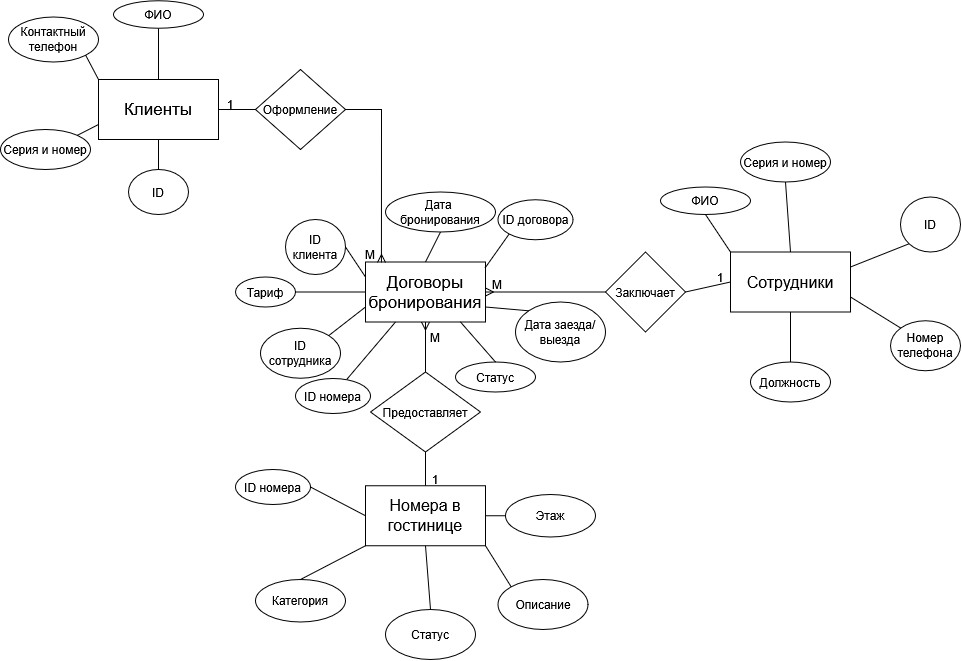

The diagram above was exported from draw.io. Its source (the exported page's mxGraphModel, read from the mxfile embedded in the PNG):
<mxGraphModel dx="1072" dy="697" grid="1" gridSize="10" guides="1" tooltips="1" connect="1" arrows="1" fold="1" page="1" pageScale="1" pageWidth="1654" pageHeight="1169" math="0" shadow="0">
  <root>
    <mxCell id="0" />
    <mxCell id="1" parent="0" />
    <mxCell id="uPhKKgkkY_W4p-xKM7r--253" parent="1" style="rounded=0;whiteSpace=wrap;html=1;fontSize=17;" value="Клиенты" vertex="1">
      <mxGeometry height="60" width="120" x="398" y="270" as="geometry" />
    </mxCell>
    <mxCell id="uPhKKgkkY_W4p-xKM7r--254" parent="1" style="rounded=0;whiteSpace=wrap;html=1;fontSize=16;" value="Номера в гостинице" vertex="1">
      <mxGeometry height="60" width="120" x="665" y="676.25" as="geometry" />
    </mxCell>
    <mxCell id="uPhKKgkkY_W4p-xKM7r--255" parent="1" style="rounded=0;whiteSpace=wrap;html=1;fontSize=17;" value="Договоры&lt;br&gt;бронирования" vertex="1">
      <mxGeometry height="60" width="120" x="665" y="452.5" as="geometry" />
    </mxCell>
    <mxCell id="uPhKKgkkY_W4p-xKM7r--256" parent="1" style="rounded=0;whiteSpace=wrap;html=1;fontSize=16;" value="Сотрудники" vertex="1">
      <mxGeometry height="60" width="120" x="1030" y="442.5" as="geometry" />
    </mxCell>
    <mxCell id="uPhKKgkkY_W4p-xKM7r--257" edge="1" parent="1" source="uPhKKgkkY_W4p-xKM7r--263" style="endArrow=none;html=1;rounded=0;entryX=1;entryY=0.5;entryDx=0;entryDy=0;exitX=0;exitY=0.5;exitDx=0;exitDy=0;" target="uPhKKgkkY_W4p-xKM7r--253" value="">
      <mxGeometry height="50" relative="1" width="50" as="geometry">
        <mxPoint x="539.5" y="355" as="sourcePoint" />
        <mxPoint x="539.5" y="305" as="targetPoint" />
      </mxGeometry>
    </mxCell>
    <mxCell id="uPhKKgkkY_W4p-xKM7r--261" parent="1" style="text;html=1;align=center;verticalAlign=middle;whiteSpace=wrap;rounded=0;" value="1" vertex="1">
      <mxGeometry height="30" width="60" x="990" y="452.5" as="geometry" />
    </mxCell>
    <mxCell id="uPhKKgkkY_W4p-xKM7r--262" parent="1" style="text;html=1;align=center;verticalAlign=middle;whiteSpace=wrap;rounded=0;" value="М" vertex="1">
      <mxGeometry height="30" width="60" x="640" y="430.25" as="geometry" />
    </mxCell>
    <mxCell id="uPhKKgkkY_W4p-xKM7r--263" parent="1" style="rhombus;whiteSpace=wrap;html=1;" value="Оформление" vertex="1">
      <mxGeometry height="80" width="90" x="555" y="260" as="geometry" />
    </mxCell>
    <mxCell id="uPhKKgkkY_W4p-xKM7r--264" parent="1" style="rhombus;whiteSpace=wrap;html=1;" value="Предоставляет" vertex="1">
      <mxGeometry height="80" width="110" x="670" y="562.5" as="geometry" />
    </mxCell>
    <mxCell id="uPhKKgkkY_W4p-xKM7r--265" edge="1" parent="1" source="uPhKKgkkY_W4p-xKM7r--254" style="endArrow=none;html=1;rounded=0;entryX=0.5;entryY=1;entryDx=0;entryDy=0;exitX=0.5;exitY=0;exitDx=0;exitDy=0;" target="uPhKKgkkY_W4p-xKM7r--264" value="">
      <mxGeometry height="50" relative="1" width="50" as="geometry">
        <mxPoint x="585" y="602.5" as="sourcePoint" />
        <mxPoint x="635" y="552.5" as="targetPoint" />
      </mxGeometry>
    </mxCell>
    <mxCell id="uPhKKgkkY_W4p-xKM7r--267" parent="1" style="text;html=1;align=center;verticalAlign=middle;whiteSpace=wrap;rounded=0;" value="1" vertex="1">
      <mxGeometry height="30" width="60" x="705" y="655" as="geometry" />
    </mxCell>
    <mxCell id="uPhKKgkkY_W4p-xKM7r--271" parent="1" style="rhombus;whiteSpace=wrap;html=1;" value="Заключает" vertex="1">
      <mxGeometry height="80" width="80" x="905" y="442.5" as="geometry" />
    </mxCell>
    <mxCell id="uPhKKgkkY_W4p-xKM7r--274" parent="1" style="text;html=1;align=center;verticalAlign=middle;whiteSpace=wrap;rounded=0;" value="1" vertex="1">
      <mxGeometry height="30" width="60" x="500" y="280" as="geometry" />
    </mxCell>
    <mxCell id="uPhKKgkkY_W4p-xKM7r--275" parent="1" style="text;html=1;align=center;verticalAlign=middle;whiteSpace=wrap;rounded=0;" value="М" vertex="1">
      <mxGeometry height="30" width="60" x="767" y="460.25" as="geometry" />
    </mxCell>
    <mxCell id="uPhKKgkkY_W4p-xKM7r--278" parent="1" style="ellipse;whiteSpace=wrap;html=1;" value="ID" vertex="1">
      <mxGeometry height="45" width="60" x="428" y="360" as="geometry" />
    </mxCell>
    <mxCell id="uPhKKgkkY_W4p-xKM7r--279" parent="1" style="ellipse;whiteSpace=wrap;html=1;" value="&lt;div&gt;Контактный&lt;/div&gt;&lt;div&gt;телефон&lt;/div&gt;" vertex="1">
      <mxGeometry height="45" width="90" x="308" y="207.5" as="geometry" />
    </mxCell>
    <mxCell id="uPhKKgkkY_W4p-xKM7r--280" edge="1" parent="1" source="uPhKKgkkY_W4p-xKM7r--278" style="endArrow=none;html=1;rounded=0;exitX=0.5;exitY=0;exitDx=0;exitDy=0;entryX=0.5;entryY=1;entryDx=0;entryDy=0;" target="uPhKKgkkY_W4p-xKM7r--253" value="">
      <mxGeometry height="50" relative="1" width="50" as="geometry">
        <mxPoint x="405" y="360" as="sourcePoint" />
        <mxPoint x="455" y="310" as="targetPoint" />
      </mxGeometry>
    </mxCell>
    <mxCell id="uPhKKgkkY_W4p-xKM7r--281" edge="1" parent="1" source="uPhKKgkkY_W4p-xKM7r--306" style="endArrow=none;html=1;rounded=0;exitX=0.5;exitY=1;exitDx=0;exitDy=0;entryX=0.5;entryY=0;entryDx=0;entryDy=0;" target="uPhKKgkkY_W4p-xKM7r--253" value="">
      <mxGeometry height="50" relative="1" width="50" as="geometry">
        <mxPoint x="539.7380695387828" y="329.0481743151638" as="sourcePoint" />
        <mxPoint x="515" y="310" as="targetPoint" />
      </mxGeometry>
    </mxCell>
    <mxCell id="uPhKKgkkY_W4p-xKM7r--282" edge="1" parent="1" source="uPhKKgkkY_W4p-xKM7r--253" style="endArrow=none;html=1;rounded=0;entryX=1;entryY=1;entryDx=0;entryDy=0;exitX=0;exitY=0;exitDx=0;exitDy=0;" target="uPhKKgkkY_W4p-xKM7r--279" value="">
      <mxGeometry height="50" relative="1" width="50" as="geometry">
        <mxPoint x="480" y="180" as="sourcePoint" />
        <mxPoint x="565" y="230" as="targetPoint" />
      </mxGeometry>
    </mxCell>
    <mxCell id="uPhKKgkkY_W4p-xKM7r--283" parent="1" style="ellipse;whiteSpace=wrap;html=1;" value="ФИО" vertex="1">
      <mxGeometry height="27.5" width="90" x="960" y="377.5" as="geometry" />
    </mxCell>
    <mxCell id="uPhKKgkkY_W4p-xKM7r--284" parent="1" style="ellipse;whiteSpace=wrap;html=1;" value="ID" vertex="1">
      <mxGeometry height="55" width="60" x="1200" y="387.5" as="geometry" />
    </mxCell>
    <mxCell id="uPhKKgkkY_W4p-xKM7r--285" parent="1" style="ellipse;whiteSpace=wrap;html=1;" value="Номер телефона" vertex="1">
      <mxGeometry height="50" width="70" x="1190" y="511.25" as="geometry" />
    </mxCell>
    <mxCell id="uPhKKgkkY_W4p-xKM7r--286" parent="1" style="ellipse;whiteSpace=wrap;html=1;" value="Должность" vertex="1">
      <mxGeometry height="40" width="80" x="1050" y="552.5" as="geometry" />
    </mxCell>
    <mxCell id="uPhKKgkkY_W4p-xKM7r--287" edge="1" parent="1" source="uPhKKgkkY_W4p-xKM7r--286" style="endArrow=none;html=1;rounded=0;exitX=0.5;exitY=0;exitDx=0;exitDy=0;entryX=0.5;entryY=1;entryDx=0;entryDy=0;" target="uPhKKgkkY_W4p-xKM7r--256" value="">
      <mxGeometry height="50" relative="1" width="50" as="geometry">
        <mxPoint x="1060" y="421.25" as="sourcePoint" />
        <mxPoint x="1110" y="371.25" as="targetPoint" />
      </mxGeometry>
    </mxCell>
    <mxCell id="uPhKKgkkY_W4p-xKM7r--289" edge="1" parent="1" source="uPhKKgkkY_W4p-xKM7r--256" style="endArrow=none;html=1;rounded=0;entryX=0.5;entryY=1;entryDx=0;entryDy=0;exitX=0;exitY=0;exitDx=0;exitDy=0;" target="uPhKKgkkY_W4p-xKM7r--283" value="">
      <mxGeometry height="50" relative="1" width="50" as="geometry">
        <mxPoint x="1050" y="311.25" as="sourcePoint" />
        <mxPoint x="1100" y="261.25" as="targetPoint" />
      </mxGeometry>
    </mxCell>
    <mxCell id="uPhKKgkkY_W4p-xKM7r--290" edge="1" parent="1" source="uPhKKgkkY_W4p-xKM7r--256" style="endArrow=none;html=1;rounded=0;entryX=0;entryY=1;entryDx=0;entryDy=0;exitX=1;exitY=0.25;exitDx=0;exitDy=0;" target="uPhKKgkkY_W4p-xKM7r--284" value="">
      <mxGeometry height="50" relative="1" width="50" as="geometry">
        <mxPoint x="1165" y="360" as="sourcePoint" />
        <mxPoint x="1190" y="271.25" as="targetPoint" />
      </mxGeometry>
    </mxCell>
    <mxCell id="uPhKKgkkY_W4p-xKM7r--291" parent="1" style="ellipse;whiteSpace=wrap;html=1;" value="Категория" vertex="1">
      <mxGeometry height="42.5" width="90" x="555" y="770" as="geometry" />
    </mxCell>
    <mxCell id="uPhKKgkkY_W4p-xKM7r--292" edge="1" parent="1" source="uPhKKgkkY_W4p-xKM7r--291" style="endArrow=none;html=1;rounded=0;exitX=0.5;exitY=0;exitDx=0;exitDy=0;entryX=0;entryY=1;entryDx=0;entryDy=0;" target="uPhKKgkkY_W4p-xKM7r--254" value="">
      <mxGeometry height="50" relative="1" width="50" as="geometry">
        <mxPoint x="415" y="682.5" as="sourcePoint" />
        <mxPoint x="465" y="632.5" as="targetPoint" />
      </mxGeometry>
    </mxCell>
    <mxCell id="uPhKKgkkY_W4p-xKM7r--293" parent="1" style="ellipse;whiteSpace=wrap;html=1;" value="ID номера" vertex="1">
      <mxGeometry height="35" width="75" x="535" y="660" as="geometry" />
    </mxCell>
    <mxCell id="uPhKKgkkY_W4p-xKM7r--295" parent="1" style="ellipse;whiteSpace=wrap;html=1;" value="Тариф" vertex="1">
      <mxGeometry height="30" width="60" x="535" y="467.5" as="geometry" />
    </mxCell>
    <mxCell id="uPhKKgkkY_W4p-xKM7r--296" parent="1" style="ellipse;whiteSpace=wrap;html=1;" value="ID договора" vertex="1">
      <mxGeometry height="40" width="75" x="797.5" y="390.25" as="geometry" />
    </mxCell>
    <mxCell id="uPhKKgkkY_W4p-xKM7r--298" parent="1" style="ellipse;whiteSpace=wrap;html=1;" value="ID сотрудника" vertex="1">
      <mxGeometry height="50" width="80" x="560" y="518.75" as="geometry" />
    </mxCell>
    <mxCell id="uPhKKgkkY_W4p-xKM7r--299" edge="1" parent="1" source="uPhKKgkkY_W4p-xKM7r--298" style="endArrow=none;html=1;rounded=0;exitX=1;exitY=0;exitDx=0;exitDy=0;entryX=0;entryY=0.75;entryDx=0;entryDy=0;" target="uPhKKgkkY_W4p-xKM7r--255" value="">
      <mxGeometry height="50" relative="1" width="50" as="geometry">
        <mxPoint x="615" y="532.5" as="sourcePoint" />
        <mxPoint x="665" y="482.5" as="targetPoint" />
      </mxGeometry>
    </mxCell>
    <mxCell id="uPhKKgkkY_W4p-xKM7r--301" edge="1" parent="1" source="uPhKKgkkY_W4p-xKM7r--342" style="endArrow=none;html=1;rounded=0;exitX=0.684;exitY=0.025;exitDx=0;exitDy=0;entryX=0.25;entryY=1;entryDx=0;entryDy=0;exitPerimeter=0;" target="uPhKKgkkY_W4p-xKM7r--255" value="">
      <mxGeometry height="50" relative="1" width="50" as="geometry">
        <mxPoint x="835" y="522.5" as="sourcePoint" />
        <mxPoint x="785" y="512.5" as="targetPoint" />
      </mxGeometry>
    </mxCell>
    <mxCell id="uPhKKgkkY_W4p-xKM7r--302" edge="1" parent="1" source="uPhKKgkkY_W4p-xKM7r--255" style="endArrow=none;html=1;rounded=0;exitX=0.997;exitY=0.098;exitDx=0;exitDy=0;exitPerimeter=0;entryX=0;entryY=1;entryDx=0;entryDy=0;" target="uPhKKgkkY_W4p-xKM7r--296" value="">
      <mxGeometry height="50" relative="1" width="50" as="geometry">
        <mxPoint x="765" y="482.5" as="sourcePoint" />
        <mxPoint x="815" y="432.5" as="targetPoint" />
      </mxGeometry>
    </mxCell>
    <mxCell id="uPhKKgkkY_W4p-xKM7r--304" parent="1" style="ellipse;whiteSpace=wrap;html=1;" value="Серия и номер" vertex="1">
      <mxGeometry height="40" width="90" x="1040" y="332.5" as="geometry" />
    </mxCell>
    <mxCell id="uPhKKgkkY_W4p-xKM7r--305" edge="1" parent="1" source="uPhKKgkkY_W4p-xKM7r--256" style="endArrow=none;html=1;rounded=0;exitX=0.5;exitY=0;exitDx=0;exitDy=0;entryX=0.5;entryY=1;entryDx=0;entryDy=0;" target="uPhKKgkkY_W4p-xKM7r--304" value="">
      <mxGeometry height="50" relative="1" width="50" as="geometry">
        <mxPoint x="1050" y="308.75" as="sourcePoint" />
        <mxPoint x="1100" y="258.75" as="targetPoint" />
      </mxGeometry>
    </mxCell>
    <mxCell id="uPhKKgkkY_W4p-xKM7r--306" parent="1" style="ellipse;whiteSpace=wrap;html=1;" value="ФИО" vertex="1">
      <mxGeometry height="27.5" width="90" x="413" y="191.25" as="geometry" />
    </mxCell>
    <mxCell id="uPhKKgkkY_W4p-xKM7r--307" parent="1" style="ellipse;whiteSpace=wrap;html=1;" value="Серия и номер" vertex="1">
      <mxGeometry height="40" width="90" x="300" y="320" as="geometry" />
    </mxCell>
    <mxCell id="uPhKKgkkY_W4p-xKM7r--308" edge="1" parent="1" source="uPhKKgkkY_W4p-xKM7r--307" style="endArrow=none;html=1;rounded=0;exitX=1;exitY=0;exitDx=0;exitDy=0;entryX=0;entryY=0.75;entryDx=0;entryDy=0;" target="uPhKKgkkY_W4p-xKM7r--253" value="">
      <mxGeometry height="50" relative="1" width="50" as="geometry">
        <mxPoint x="345" y="347.5" as="sourcePoint" />
        <mxPoint x="395" y="297.5" as="targetPoint" />
      </mxGeometry>
    </mxCell>
    <mxCell id="uPhKKgkkY_W4p-xKM7r--310" parent="1" style="ellipse;whiteSpace=wrap;html=1;" value="Статус" vertex="1">
      <mxGeometry height="50" width="90" x="685" y="800" as="geometry" />
    </mxCell>
    <mxCell id="uPhKKgkkY_W4p-xKM7r--311" edge="1" parent="1" source="uPhKKgkkY_W4p-xKM7r--310" style="endArrow=none;html=1;rounded=0;exitX=0.5;exitY=0;exitDx=0;exitDy=0;entryX=0.5;entryY=1;entryDx=0;entryDy=0;" target="uPhKKgkkY_W4p-xKM7r--254" value="">
      <mxGeometry height="50" relative="1" width="50" as="geometry">
        <mxPoint x="565" y="763" as="sourcePoint" />
        <mxPoint x="575" y="720" as="targetPoint" />
      </mxGeometry>
    </mxCell>
    <mxCell id="uPhKKgkkY_W4p-xKM7r--312" parent="1" style="ellipse;whiteSpace=wrap;html=1;" value="Описание" vertex="1">
      <mxGeometry height="50" width="90" x="797.5" y="770" as="geometry" />
    </mxCell>
    <mxCell id="uPhKKgkkY_W4p-xKM7r--313" edge="1" parent="1" source="uPhKKgkkY_W4p-xKM7r--312" style="endArrow=none;html=1;rounded=0;exitX=0;exitY=0;exitDx=0;exitDy=0;entryX=1;entryY=1;entryDx=0;entryDy=0;" target="uPhKKgkkY_W4p-xKM7r--254" value="">
      <mxGeometry height="50" relative="1" width="50" as="geometry">
        <mxPoint x="615" y="779" as="sourcePoint" />
        <mxPoint x="620" y="730" as="targetPoint" />
      </mxGeometry>
    </mxCell>
    <mxCell id="uPhKKgkkY_W4p-xKM7r--340" parent="1" style="ellipse;whiteSpace=wrap;html=1;" value="ID клиента" vertex="1">
      <mxGeometry height="55" width="60" x="585" y="410" as="geometry" />
    </mxCell>
    <mxCell id="uPhKKgkkY_W4p-xKM7r--341" edge="1" parent="1" source="uPhKKgkkY_W4p-xKM7r--255" style="endArrow=none;html=1;rounded=0;fontSize=12;startSize=8;endSize=8;curved=1;entryX=1;entryY=0.5;entryDx=0;entryDy=0;exitX=0;exitY=0.25;exitDx=0;exitDy=0;" target="uPhKKgkkY_W4p-xKM7r--340" value="">
      <mxGeometry height="50" relative="1" width="50" as="geometry">
        <mxPoint x="595" y="520" as="sourcePoint" />
        <mxPoint x="645" y="470" as="targetPoint" />
      </mxGeometry>
    </mxCell>
    <mxCell id="uPhKKgkkY_W4p-xKM7r--342" parent="1" style="ellipse;whiteSpace=wrap;html=1;" value="ID номера" vertex="1">
      <mxGeometry height="35" width="75" x="595" y="569" as="geometry" />
    </mxCell>
    <mxCell id="uPhKKgkkY_W4p-xKM7r--343" parent="1" style="ellipse;whiteSpace=wrap;html=1;" value="Статус" vertex="1">
      <mxGeometry height="30" width="80" x="755" y="552.5" as="geometry" />
    </mxCell>
    <mxCell id="uPhKKgkkY_W4p-xKM7r--344" edge="1" parent="1" source="uPhKKgkkY_W4p-xKM7r--343" style="endArrow=none;html=1;rounded=0;fontSize=12;startSize=8;endSize=8;curved=1;entryX=0.75;entryY=0;entryDx=0;entryDy=0;exitX=0.5;exitY=0;exitDx=0;exitDy=0;" value="">
      <mxGeometry height="50" relative="1" width="50" as="geometry">
        <mxPoint x="745" y="570" as="sourcePoint" />
        <mxPoint x="760" y="512.5" as="targetPoint" />
      </mxGeometry>
    </mxCell>
    <mxCell id="uPhKKgkkY_W4p-xKM7r--346" parent="1" style="ellipse;whiteSpace=wrap;html=1;" value="Этаж" vertex="1">
      <mxGeometry height="42.5" width="90" x="805" y="685" as="geometry" />
    </mxCell>
    <mxCell id="uPhKKgkkY_W4p-xKM7r--347" edge="1" parent="1" source="uPhKKgkkY_W4p-xKM7r--346" style="endArrow=none;html=1;rounded=0;entryX=1;entryY=0.5;entryDx=0;entryDy=0;exitX=0;exitY=0.5;exitDx=0;exitDy=0;" target="uPhKKgkkY_W4p-xKM7r--254" value="">
      <mxGeometry height="50" relative="1" width="50" as="geometry">
        <mxPoint x="545" y="700" as="sourcePoint" />
        <mxPoint x="595" y="650" as="targetPoint" />
      </mxGeometry>
    </mxCell>
    <mxCell id="uPhKKgkkY_W4p-xKM7r--349" parent="1" style="ellipse;whiteSpace=wrap;html=1;" value="&lt;div&gt;Дата&amp;nbsp;&lt;/div&gt;&lt;div&gt;бронирования&lt;/div&gt;" vertex="1">
      <mxGeometry height="40" width="110" x="685" y="382.5" as="geometry" />
    </mxCell>
    <mxCell id="uPhKKgkkY_W4p-xKM7r--351" edge="1" parent="1" source="uPhKKgkkY_W4p-xKM7r--263" style="fontSize=12;html=1;endArrow=ERmany;rounded=0;exitX=1;exitY=0.5;exitDx=0;exitDy=0;entryX=0.133;entryY=0.008;entryDx=0;entryDy=0;entryPerimeter=0;edgeStyle=orthogonalEdgeStyle;" target="uPhKKgkkY_W4p-xKM7r--255" value="">
      <mxGeometry height="100" relative="1" width="100" x="-0.0052" as="geometry">
        <mxPoint x="622.5" y="322.5" as="sourcePoint" />
        <mxPoint x="680" y="410" as="targetPoint" />
      </mxGeometry>
    </mxCell>
    <mxCell id="uPhKKgkkY_W4p-xKM7r--353" edge="1" parent="1" source="uPhKKgkkY_W4p-xKM7r--264" style="fontSize=12;html=1;endArrow=ERmany;rounded=0;exitX=0.5;exitY=0;exitDx=0;exitDy=0;entryX=0.5;entryY=1;entryDx=0;entryDy=0;" target="uPhKKgkkY_W4p-xKM7r--255" value="">
      <mxGeometry height="100" relative="1" width="100" as="geometry">
        <mxPoint x="810" y="670" as="sourcePoint" />
        <mxPoint x="852.5" y="817.5" as="targetPoint" />
      </mxGeometry>
    </mxCell>
    <mxCell id="uPhKKgkkY_W4p-xKM7r--354" parent="1" style="text;html=1;align=center;verticalAlign=middle;whiteSpace=wrap;rounded=0;" value="М" vertex="1">
      <mxGeometry height="30" width="60" x="705" y="512.5" as="geometry" />
    </mxCell>
    <mxCell id="uPhKKgkkY_W4p-xKM7r--357" edge="1" parent="1" source="uPhKKgkkY_W4p-xKM7r--254" style="endArrow=none;html=1;rounded=0;exitX=0;exitY=0.5;exitDx=0;exitDy=0;entryX=1;entryY=0.5;entryDx=0;entryDy=0;" target="uPhKKgkkY_W4p-xKM7r--293" value="">
      <mxGeometry height="50" relative="1" width="50" as="geometry">
        <mxPoint x="650" y="704" as="sourcePoint" />
        <mxPoint x="715" y="670" as="targetPoint" />
      </mxGeometry>
    </mxCell>
    <mxCell id="uPhKKgkkY_W4p-xKM7r--359" edge="1" parent="1" source="uPhKKgkkY_W4p-xKM7r--271" style="fontSize=12;html=1;endArrow=ERmany;rounded=0;exitX=0;exitY=0.5;exitDx=0;exitDy=0;entryX=1;entryY=0.5;entryDx=0;entryDy=0;" target="uPhKKgkkY_W4p-xKM7r--255" value="">
      <mxGeometry height="100" relative="1" width="100" as="geometry">
        <mxPoint x="850" y="540" as="sourcePoint" />
        <mxPoint x="850" y="490" as="targetPoint" />
      </mxGeometry>
    </mxCell>
    <mxCell id="uPhKKgkkY_W4p-xKM7r--361" edge="1" parent="1" source="uPhKKgkkY_W4p-xKM7r--285" style="endArrow=none;html=1;rounded=0;entryX=1;entryY=0.75;entryDx=0;entryDy=0;exitX=0;exitY=0;exitDx=0;exitDy=0;" target="uPhKKgkkY_W4p-xKM7r--256" value="">
      <mxGeometry height="50" relative="1" width="50" as="geometry">
        <mxPoint x="1200" y="514" as="sourcePoint" />
        <mxPoint x="1259" y="490" as="targetPoint" />
      </mxGeometry>
    </mxCell>
    <mxCell id="uPhKKgkkY_W4p-xKM7r--362" edge="1" parent="1" source="uPhKKgkkY_W4p-xKM7r--256" style="endArrow=none;html=1;rounded=0;entryX=1;entryY=0.5;entryDx=0;entryDy=0;exitX=0;exitY=0.5;exitDx=0;exitDy=0;" target="uPhKKgkkY_W4p-xKM7r--271" value="">
      <mxGeometry height="50" relative="1" width="50" as="geometry">
        <mxPoint x="1075" y="528" as="sourcePoint" />
        <mxPoint x="1050" y="490" as="targetPoint" />
      </mxGeometry>
    </mxCell>
    <mxCell id="uPhKKgkkY_W4p-xKM7r--364" edge="1" parent="1" source="uPhKKgkkY_W4p-xKM7r--295" style="endArrow=none;html=1;rounded=0;exitX=1;exitY=0.5;exitDx=0;exitDy=0;entryX=0;entryY=0.5;entryDx=0;entryDy=0;" target="uPhKKgkkY_W4p-xKM7r--255" value="">
      <mxGeometry height="50" relative="1" width="50" as="geometry">
        <mxPoint x="585" y="521" as="sourcePoint" />
        <mxPoint x="615" y="476" as="targetPoint" />
      </mxGeometry>
    </mxCell>
    <mxCell id="uPhKKgkkY_W4p-xKM7r--365" edge="1" parent="1" source="uPhKKgkkY_W4p-xKM7r--255" style="endArrow=none;html=1;rounded=0;exitX=0.5;exitY=0;exitDx=0;exitDy=0;entryX=0.5;entryY=1;entryDx=0;entryDy=0;" target="uPhKKgkkY_W4p-xKM7r--349" value="">
      <mxGeometry height="50" relative="1" width="50" as="geometry">
        <mxPoint x="840" y="460" as="sourcePoint" />
        <mxPoint x="875" y="440" as="targetPoint" />
      </mxGeometry>
    </mxCell>
    <mxCell id="uPhKKgkkY_W4p-xKM7r--366" parent="1" style="ellipse;whiteSpace=wrap;html=1;" value="Дата заезда/выезда" vertex="1">
      <mxGeometry height="60" width="90" x="815" y="492.5" as="geometry" />
    </mxCell>
    <mxCell id="uPhKKgkkY_W4p-xKM7r--367" edge="1" parent="1" source="uPhKKgkkY_W4p-xKM7r--366" style="endArrow=none;html=1;rounded=0;exitX=0;exitY=0;exitDx=0;exitDy=0;entryX=1;entryY=0.75;entryDx=0;entryDy=0;" target="uPhKKgkkY_W4p-xKM7r--255" value="">
      <mxGeometry height="50" relative="1" width="50" as="geometry">
        <mxPoint x="840" y="494" as="sourcePoint" />
        <mxPoint x="864" y="460" as="targetPoint" />
      </mxGeometry>
    </mxCell>
  </root>
</mxGraphModel>